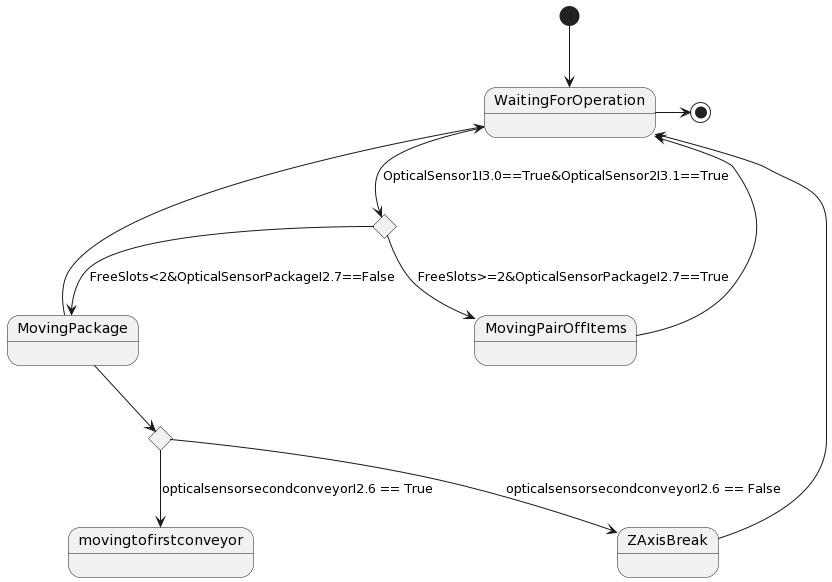

The diagram above was rendered by PlantUML. Its source (embedded in the PNG):
@startuml
state c <<choice>>
state c1 <<choice>>
[*] --> WaitingForOperation

WaitingForOperation --> c : OpticalSensor1I3.0==True&OpticalSensor2I3.1==True


c -->MovingPairOffItems : FreeSlots>=2&OpticalSensorPackageI2.7==True
c --> MovingPackage : FreeSlots<2&OpticalSensorPackageI2.7==False

MovingPairOffItems -up-> WaitingForOperation
MovingPackage -up-> WaitingForOperation

MovingPackage --> c1
c1 --> movingtofirstconveyor : opticalsensorsecondconveyorI2.6 == True
c1 --> ZAxisBreak : opticalsensorsecondconveyorI2.6 == False
WaitingForOperation -right-> [*]
ZAxisBreak -up-> WaitingForOperation
@enduml